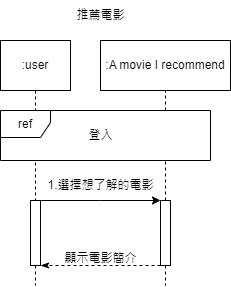

The diagram above was exported from draw.io. Its source (the exported page's mxGraphModel, read from the mxfile embedded in the PNG):
<mxGraphModel dx="794" dy="365" grid="1" gridSize="10" guides="1" tooltips="1" connect="1" arrows="1" fold="1" page="1" pageScale="1" pageWidth="827" pageHeight="1169" background="#ffffff" math="0" shadow="0">
  <root>
    <mxCell id="0" />
    <mxCell id="1" parent="0" />
    <mxCell id="2" value="" style="edgeStyle=orthogonalEdgeStyle;rounded=0;orthogonalLoop=1;jettySize=auto;html=1;dashed=1;endArrow=none;endFill=0;" edge="1" source="3" target="7" parent="1">
      <mxGeometry relative="1" as="geometry" />
    </mxCell>
    <mxCell id="3" value=":user" style="rounded=0;whiteSpace=wrap;html=1;" vertex="1" parent="1">
      <mxGeometry x="180" y="1510" width="70" height="50" as="geometry" />
    </mxCell>
    <mxCell id="4" value=":A movie I recommend" style="rounded=0;whiteSpace=wrap;html=1;" vertex="1" parent="1">
      <mxGeometry x="280" y="1510" width="130" height="50" as="geometry" />
    </mxCell>
    <mxCell id="5" value="" style="edgeStyle=orthogonalEdgeStyle;rounded=0;orthogonalLoop=1;jettySize=auto;html=1;dashed=1;endArrow=none;endFill=0;" edge="1" source="7" parent="1">
      <mxGeometry relative="1" as="geometry">
        <mxPoint x="215" y="1755" as="targetPoint" />
      </mxGeometry>
    </mxCell>
    <mxCell id="6" style="edgeStyle=orthogonalEdgeStyle;rounded=0;orthogonalLoop=1;jettySize=auto;html=1;exitX=1;exitY=0;exitDx=0;exitDy=0;entryX=0;entryY=0;entryDx=0;entryDy=0;" edge="1" source="7" target="11" parent="1">
      <mxGeometry relative="1" as="geometry">
        <Array as="points">
          <mxPoint x="280" y="1670" />
          <mxPoint x="280" y="1670" />
        </Array>
      </mxGeometry>
    </mxCell>
    <mxCell id="7" value="" style="rounded=0;whiteSpace=wrap;html=1;" vertex="1" parent="1">
      <mxGeometry x="210" y="1670" width="10" height="65" as="geometry" />
    </mxCell>
    <mxCell id="8" value="" style="edgeStyle=orthogonalEdgeStyle;rounded=0;orthogonalLoop=1;jettySize=auto;html=1;dashed=1;endArrow=none;endFill=0;" edge="1" source="11" parent="1">
      <mxGeometry relative="1" as="geometry">
        <mxPoint x="345" y="1755" as="targetPoint" />
      </mxGeometry>
    </mxCell>
    <mxCell id="9" value="" style="edgeStyle=orthogonalEdgeStyle;rounded=0;orthogonalLoop=1;jettySize=auto;html=1;dashed=1;endArrow=none;endFill=0;" edge="1" source="11" target="4" parent="1">
      <mxGeometry relative="1" as="geometry" />
    </mxCell>
    <mxCell id="10" style="edgeStyle=orthogonalEdgeStyle;rounded=0;orthogonalLoop=1;jettySize=auto;html=1;exitX=0;exitY=1;exitDx=0;exitDy=0;entryX=1;entryY=1;entryDx=0;entryDy=0;dashed=1;endArrow=classicThin;endFill=1;" edge="1" source="11" target="7" parent="1">
      <mxGeometry relative="1" as="geometry">
        <mxPoint x="239.9999999999999" y="1805" as="sourcePoint" />
        <Array as="points">
          <mxPoint x="290" y="1735" />
          <mxPoint x="290" y="1735" />
        </Array>
      </mxGeometry>
    </mxCell>
    <mxCell id="11" value="" style="rounded=0;whiteSpace=wrap;html=1;" vertex="1" parent="1">
      <mxGeometry x="340" y="1670" width="10" height="65" as="geometry" />
    </mxCell>
    <mxCell id="12" value="1.選擇想了解的電影" style="text;html=1;align=center;verticalAlign=middle;resizable=0;points=[];autosize=1;strokeColor=none;fillColor=none;" vertex="1" parent="1">
      <mxGeometry x="215" y="1640" width="130" height="30" as="geometry" />
    </mxCell>
    <mxCell id="13" value="顯示電影簡介" style="text;html=1;align=center;verticalAlign=middle;resizable=0;points=[];autosize=1;strokeColor=none;fillColor=none;" vertex="1" parent="1">
      <mxGeometry x="230" y="1713" width="100" height="30" as="geometry" />
    </mxCell>
    <mxCell id="14" value="推薦電影" style="text;html=1;align=center;verticalAlign=middle;resizable=0;points=[];autosize=1;strokeColor=none;fillColor=none;" vertex="1" parent="1">
      <mxGeometry x="245" y="1470" width="70" height="30" as="geometry" />
    </mxCell>
    <mxCell id="15" value="ref" style="shape=umlFrame;whiteSpace=wrap;html=1;pointerEvents=0;shadow=0;gradientColor=none;fillStyle=auto;fillColor=default;labelBackgroundColor=default;labelBorderColor=none;width=50;height=27;swimlaneFillColor=default;" vertex="1" parent="1">
      <mxGeometry x="180" y="1580" width="210" height="50" as="geometry" />
    </mxCell>
    <mxCell id="16" value="登入" style="text;html=1;align=center;verticalAlign=middle;resizable=0;points=[];autosize=1;strokeColor=none;fillColor=none;" vertex="1" parent="1">
      <mxGeometry x="255" y="1590" width="50" height="30" as="geometry" />
    </mxCell>
  </root>
</mxGraphModel>